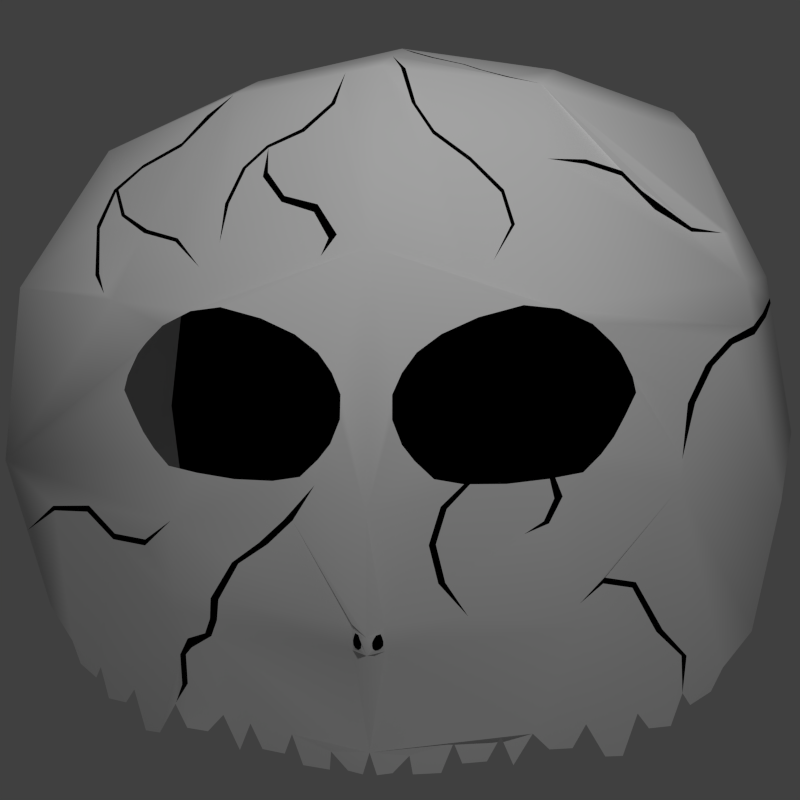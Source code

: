 # Source: AnimalHeadBoneType1.blend  (saved by Blender 2.73.0; exported with 4.5.12 LTS)
import bpy
from mathutils import Matrix  # noqa: F401  (used for matrix-valued properties, if any)

bpy.ops.wm.read_factory_settings(use_empty=True)
scene = bpy.context.scene
scene.name = 'Scene'

# ---- collections
col_collection_1 = bpy.data.collections.new('Collection 1'); scene.collection.children.link(col_collection_1)

# ---- materials (node trees are filled in below, after node groups)
mat_material_001 = bpy.data.materials.new('Material.001')
mat_material_001.alpha_threshold = 0.0
mat_material_001.roughness = 0.5
mat_material_002 = bpy.data.materials.new('Material.002')
mat_material_002.alpha_threshold = 0.0
mat_material_002.diffuse_color = (0.0, 0.0, 0.0, 1.0)
mat_material_002.roughness = 0.5

# ---- material node trees

# ---- world
world_world = bpy.data.worlds.new('World'); scene.world = world_world
world_world.color = (0.05088, 0.05088, 0.05088)
world_world.use_sun_shadow = False
world_world.sun_shadow_jitter_overblur = 0.0
world_world.cycles.sampling_method = 'MANUAL'
world_world.cycles.sample_map_resolution = 256

# ---- cameras
cam_camera_001 = bpy.data.cameras.new('Camera.001')
cam_camera_001.clip_end = 100.0
cam_camera_001.lens = 35.0
cam_camera_001.sensor_width = 32.0
cam_camera_001.sensor_height = 18.0
cam_camera_001.display_size = 2.0
cam_camera_001.dof.focus_distance = 0.0

# ---- lights
light_point = bpy.data.lights.new('Point', 'POINT')
light_point.transmission_factor = 0.0
light_point.energy = 100.0
light_point.shadow_buffer_clip_start = 0.5
light_point.shadow_soft_size = 0.1
light_point.shadow_maximum_resolution = 0.006
light_point.use_absolute_resolution = True
light_point.cycles.use_multiple_importance_sampling = False

# ---- meshes
me_cube_002 = bpy.data.meshes.new('Cube.002')
me_cube_002.from_pydata([(1.0, 1.0, 1.0), (1.0, -1.0, 1.0), (0.5, 1.138, 1.138), (1.138, 1.138, 0.5), (1.195, 1.195, 0.0), (1.138, 1.138, -0.5), (1.138, 0.5, 1.138), (1.195, 0.0, 1.195), (1.023, -0.5, 1.202), (1.095, -1.291, 0.5), (1.238, -1.195, -0.167), (1.173, -1.144, -0.5913), (0.5, -1.138, 1.138), (0.5688, -0.6044, 1.346), (0.5973, 0.0, 1.441), (0.5688, 0.6044, 1.346), (0.5477, -1.435, 0.4135), (0.6165, -1.452, -0.05338), (0.4821, -1.389, -0.8517), (1.346, 0.6044, 0.5688), (1.433, 0.6476, 0.0), (1.346, 0.6044, -0.5688), (1.441, 0.0, 0.5973), (1.544, 0.0, 0.0), (1.441, 0.0, -0.5973), (1.346, -0.6044, 0.5688), (1.433, -0.6476, 0.0), (1.346, -0.6055, -0.5805), (0.6044, 1.346, 0.5688), (0.6476, 1.433, 0.0), (0.6044, 1.346, -0.5688), (0.4444, -1.468, 0.4229), (0.143, -1.505, 0.2883), (0.07471, -1.518, 0.1689), (0.7225, -1.418, 0.2866), (0.7355, -1.429, 0.11), (0.1949, -1.521, -0.0706), (0.2789, -1.511, -0.08507), (0.1034, -1.527, 0.02726), (0.6413, -1.424, 0.3705), (0.6964, -1.418, 0.3187), (0.7558, -1.419, 0.219), (0.7649, -1.426, 0.1744), (0.704, -1.432, 0.04784), (0.6677, -1.44, -0.001596), (0.3999, -1.49, -0.08483), (0.5215, -1.468, -0.07108), (0.3175, -1.482, 0.3887), (0.213, -1.494, 0.3411), (0.1016, -1.51, 0.2308), (0.07556, -1.525, 0.09733), (0.1394, -1.527, -0.01822), (0.6117, -1.43, -0.4417), (0.6151, -1.422, -0.5078), (0.04771, -1.496, -0.5058), (0.04817, -1.483, -0.5869), (0.02016, -1.523, -0.5399), (0.02458, -1.517, -0.5742), (0.03746, -1.499, -0.5305), (0.04432, -1.49, -0.5678), (0.01659, -1.521, -0.5489), (0.01571, -1.519, -0.559), (0.01747, -1.518, -0.5689), (0.04152, -1.495, -0.5412), (0.04497, -1.492, -0.5549), (0.02602, -1.51, -0.532), (0.02908, -1.507, -0.5757), (0.03786, -1.498, -0.5744), (0.0213, -1.464, -0.9696), (0.06745, -1.457, -0.9641), (0.1184, -1.46, -0.9068), (0.1264, -1.441, -0.9723), (0.2107, -1.432, -0.9674), (0.2473, -1.423, -0.8769), (0.2729, -1.413, -0.9438), (0.346, -1.402, -0.9384), (0.3873, -1.391, -0.8646), (0.4254, -1.38, -0.9561), (0.6416, -1.359, -0.8276), (0.7011, -1.344, -0.9304), (0.7549, -1.328, -0.9328), (0.7995, -1.311, -0.8065), (0.8366, -1.293, -0.8585), (0.905, -1.273, -0.8561), (0.9427, -1.25, -0.7604), (0.9711, -1.226, -0.8064), (1.038, -1.202, -0.7701), (1.079, -1.177, -0.701), (0.5331, -1.367, -0.9072), (0.6019, -1.364, -0.9009), (-1.0, 1.0, 1.0), (-1.0, -1.0, 1.0), (0.0, 1.195, 1.195), (-0.5, 1.138, 1.138), (-1.138, 1.138, 0.5), (-1.195, 1.195, 0.0), (-1.138, 1.138, -0.5), (-1.138, 0.5, 1.138), (-1.195, 0.0, 1.195), (-1.034, -0.5, 1.202), (-1.175, -1.291, 0.5), (-1.298, -1.195, -0.07637), (-1.173, -1.144, -0.5913), (-0.5, -1.138, 1.138), (0.0, -1.195, 1.195), (-0.5688, -0.6044, 1.346), (0.0, -0.6476, 1.433), (-0.5973, 0.0, 1.441), (0.0, 0.0, 1.544), (-0.5688, 0.6044, 1.346), (0.0, 0.6476, 1.433), (-0.5477, -1.435, 0.4135), (-0.6165, -1.452, -0.05338), (-0.4821, -1.367, -0.8517), (0.0, -1.441, 0.5973), (0.0, -1.527, -0.1763), (0.0, -1.47, -0.8988), (-1.346, 0.6044, 0.5688), (-1.433, 0.6476, 0.0), (-1.346, 0.6044, -0.5688), (-1.441, 0.0, 0.5973), (-1.544, 0.0, 0.0), (-1.441, 0.0, -0.5973), (-1.346, -0.6044, 0.5688), (-1.433, -0.6476, 0.0), (-1.346, -0.6055, -0.5805), (0.0, 1.441, 0.5973), (0.0, 1.544, 0.0), (0.0, 1.441, -0.5973), (-0.6044, 1.346, 0.5688), (-0.6476, 1.433, 0.0), (-0.6044, 1.346, -0.5688), (-0.4444, -1.468, 0.4229), (-0.143, -1.505, 0.2883), (-0.07471, -1.518, 0.1689), (-0.7225, -1.418, 0.2866), (-0.7355, -1.429, 0.11), (-0.1949, -1.521, -0.0706), (-0.2789, -1.511, -0.08507), (-0.1034, -1.527, 0.02726), (-0.6413, -1.424, 0.3705), (-0.6964, -1.418, 0.3187), (-0.7558, -1.419, 0.219), (-0.7649, -1.426, 0.1744), (-0.704, -1.432, 0.04784), (-0.6677, -1.44, -0.001596), (-0.3999, -1.49, -0.08483), (-0.5215, -1.468, -0.07108), (-0.3175, -1.482, 0.3887), (-0.213, -1.494, 0.3411), (-0.1016, -1.51, 0.2308), (-0.07556, -1.525, 0.09733), (-0.1394, -1.527, -0.01822), (-0.6117, -1.439, -0.4417), (-0.6151, -1.422, -0.5078), (0.0, -1.529, -0.5331), (0.0, -1.52, -0.5894), (-0.04771, -1.496, -0.5058), (-0.04817, -1.483, -0.5869), (-0.02016, -1.523, -0.5399), (-0.02458, -1.517, -0.5742), (-0.03746, -1.499, -0.5305), (-0.04432, -1.49, -0.5678), (-0.01659, -1.521, -0.5489), (-0.01571, -1.519, -0.559), (-0.01747, -1.518, -0.5689), (-0.04152, -1.495, -0.5412), (-0.04497, -1.492, -0.5549), (-0.02602, -1.51, -0.532), (-0.02908, -1.507, -0.5757), (-0.03786, -1.498, -0.5744), (-0.0213, -1.464, -0.9696), (-0.06745, -1.457, -0.9641), (-0.1184, -1.46, -0.9068), (-0.1264, -1.441, -0.9723), (-0.2107, -1.432, -0.9674), (-0.2473, -1.423, -0.8769), (-0.2729, -1.413, -0.9438), (-0.346, -1.402, -0.9384), (-0.3873, -1.391, -0.8646), (-0.4254, -1.38, -0.9561), (-0.6416, -1.359, -0.8276), (-0.7011, -1.344, -0.9304), (-0.7549, -1.328, -0.9328), (-0.7995, -1.311, -0.8065), (-0.8366, -1.293, -0.8585), (-0.905, -1.273, -0.8561), (-0.9427, -1.25, -0.7604), (-0.9711, -1.226, -0.8064), (-1.038, -1.202, -0.7701), (-1.079, -1.177, -0.701), (-0.5331, -1.367, -0.9072), (-0.6019, -1.364, -0.9009), (0.2513, -0.4291, 1.292), (0.5011, -0.2497, 1.102), (0.742, -0.115, 0.869), (0.9665, -0.02907, 0.5991), (1.168, 0.005553, 0.3009), (1.34, -0.01222, -0.01644), (1.478, -0.08186, -0.3433), (1.577, -0.2012, -0.6698), (1.634, -0.3667, -0.9861), (0.05027, -0.729, 1.389), (0.1229, -0.8122, 1.341), (0.2432, -0.8984, 1.284), (0.2982, -0.9837, 1.238), (0.3955, -1.081, 1.179), (0.07461, -1.186, 1.186), (0.2876, -1.438, 0.5008), (0.0, -0.9184, 1.315), (0.4044, -1.075, 1.181), (0.3086, -0.976, 1.239), (0.2474, -0.8814, 1.29), (0.1309, -0.7981, 1.346), (0.06221, -0.7202, 1.391), (0.06007, -1.188, 1.188), (0.1122, -1.231, 1.063), (0.1726, -1.259, 0.9712), (0.285, -1.277, 0.8835), (0.3863, -1.307, 0.7775), (0.4193, -1.347, 0.6683), (0.3575, -1.404, 0.5564), (0.09937, -1.232, 1.066), (0.1676, -1.264, 0.9606), (0.2815, -1.284, 0.8713), (0.378, -1.311, 0.7689), (0.4082, -1.35, 0.6665), (-0.1188, -1.181, 1.181), (-0.5962, -1.126, 1.077), (-0.6839, -1.13, 0.9876), (-0.8315, -1.099, 0.9267), (-0.9332, -1.108, 0.8437), (-0.1583, -1.218, 1.077), (-0.2489, -1.237, 0.9945), (-0.361, -1.24, 0.9459), (-0.436, -1.258, 0.8739), (-0.4805, -1.302, 0.7545), (-0.482, -1.355, 0.6267), (-0.8242, -1.372, 0.4516), (-0.4676, -1.304, 0.7542), (-0.4245, -1.262, 0.8701), (-0.3558, -1.244, 0.937), (-0.2405, -1.243, 0.9838), (-0.1453, -1.221, 1.073), (-0.9582, -1.189, 0.7098), (-0.9098, -1.306, 0.5358), (-0.8597, -1.352, 0.4738), (-0.578, -1.138, 1.069), (-0.6801, -1.143, 0.9724), (-0.8291, -1.112, 0.9116), (-0.9215, -1.12, 0.8327), (-0.9436, -1.198, 0.6996), (-0.8953, -1.308, 0.5409), (-0.5387, -1.379, 0.5498), (-0.9124, -1.119, 0.8405), (-0.8666, -1.2, 0.7388), (-0.7659, -1.257, 0.674), (-0.6419, -1.307, 0.638), (-0.8564, -1.197, 0.7446), (-0.7556, -1.255, 0.685), (-0.6352, -1.304, 0.6489), (0.2906, -1.467, -0.4782), (0.2963, -1.508, -0.08503), (0.2126, -1.505, -0.1521), (0.1781, -1.5, -0.2652), (0.2047, -1.484, -0.3799), (0.2299, -1.506, -0.1578), (0.1984, -1.498, -0.2626), (0.2251, -1.484, -0.3771), (0.5373, -1.466, -0.06812), (0.5355, -1.459, -0.1288), (0.5065, -1.457, -0.1961), (0.4504, -1.464, -0.2335), (0.5214, -1.455, -0.2021), (0.5593, -1.455, -0.1232), (1.067, -1.203, 0.6507), (0.517, -1.243, 0.8803), (1.049, -1.206, 0.6515), (0.6373, -1.193, 0.8856), (0.7508, -1.162, 0.8541), (0.8533, -1.183, 0.7417), (0.9534, -1.211, 0.6693), (1.045, -1.206, 0.6518), (0.6369, -1.201, 0.8696), (0.7473, -1.174, 0.8369), (0.8433, -1.214, 0.7248), (0.9523, -1.22, 0.6548), (-0.6144, -1.447, -0.2217), (-1.238, -1.171, -0.3221), (-0.7133, -1.407, -0.2908), (-0.8329, -1.362, -0.2845), (-0.9351, -1.327, -0.2031), (-1.093, -1.261, -0.2187), (-1.091, -1.256, -0.2347), (-0.9452, -1.319, -0.2246), (-0.8419, -1.355, -0.3043), (-0.7145, -1.406, -0.3097), (0.9546, -1.242, -0.6454), (0.8723, -1.29, -0.5508), (0.7835, -1.345, -0.3939), (0.6862, -1.395, -0.3702), (0.9376, -1.251, -0.6431), (0.8523, -1.3, -0.5549), (0.7727, -1.35, -0.4097), (0.6827, -1.396, -0.3877), (-0.4899, -1.452, -0.4556), (-0.5803, -1.407, -0.5976), (-0.1512, -1.522, -0.0943), (-0.4988, -1.434, -0.524), (-0.398, -1.465, -0.3435), (-0.5922, -1.393, -0.6531), (-0.5195, -1.421, -0.5745), (-0.2223, -1.499, -0.2026), (-0.3036, -1.481, -0.2791), (-0.5691, -1.403, -0.6268), (-0.4758, -1.437, -0.5272), (-0.6396, -1.359, -0.8221), (-0.4647, -1.454, -0.4584), (-0.4184, -1.463, -0.3412), (-0.3315, -1.478, -0.2769), (-0.2501, -1.494, -0.2029), (-0.595, -1.373, -0.7542), (-0.617, -1.363, -0.7612), (-0.6135, -1.386, -0.6567), (-0.499, -1.422, -0.5819), (-0.1731, -1.439, 0.5392), (-0.3633, -1.285, 0.8387), (-0.2915, -1.333, 0.7509), (-0.1836, -1.365, 0.713), (-0.1303, -1.408, 0.6283), (-0.1498, -1.429, 0.5728), (-0.1048, -1.408, 0.6386), (-0.1737, -1.356, 0.7373), (-0.2843, -1.326, 0.7701), (-0.3479, -1.281, 0.8524), (1.124, -1.272, 0.3679), (1.358, -0.6104, 0.4902), (0.9104, -1.331, -0.1071), (1.06, -1.295, 0.313), (1.0, -1.316, 0.2497), (0.9479, -1.332, 0.1404), (1.243, -0.9372, 0.4205), (1.129, -1.268, 0.343), (1.361, -0.6118, 0.4711), (1.279, -0.8486, 0.4115), (1.048, -1.301, 0.3284), (0.9776, -1.326, 0.252), (0.9252, -1.342, 0.1404), (0.9131, -1.337, -0.02536)], [(106, 193), (193, 194), (194, 195), (195, 196), (196, 197), (197, 198), (198, 199), (199, 200), (200, 201)], [(1, 8, 13, 12), (104, 215, 209), (8, 7, 14, 13), (13, 14, 108, 106), (7, 6, 15, 14), (14, 15, 110, 108), (6, 0, 2, 15), (15, 2, 92, 110), (275, 277, 282, 286, 285, 284, 283, 276, 16, 9), (9, 16, 39, 40, 34, 41, 42, 35, 43, 44, 17, 337, 348, 347, 346, 345, 335), (84, 297, 298, 299, 300, 52, 304, 303, 302, 301), (215, 104, 114, 208, 221, 226, 225, 224, 223, 222), (53, 55, 156, 116, 68, 69, 70, 71, 72, 73, 74, 75, 76, 77, 18), (0, 6, 19, 3), (3, 19, 20, 4), (4, 20, 21, 5), (6, 7, 22, 19), (19, 22, 23, 20), (20, 23, 24, 21), (7, 8, 25, 22), (22, 25, 336, 343, 26, 23), (23, 26, 27, 24), (8, 1, 275, 9, 25), (25, 9, 335, 341, 336), (26, 10, 11, 27), (92, 2, 28, 126), (126, 28, 29, 127), (127, 29, 30, 128), (2, 0, 3, 28), (28, 3, 4, 29), (29, 4, 5, 30), (33, 49, 32, 48, 47, 31, 16, 208, 114, 115), (36, 51, 38, 50, 33, 115), (261, 265, 264, 263, 37, 36, 115, 155, 54), (55, 54, 58, 63, 64, 59), (52, 261, 54, 55, 53), (156, 55, 59, 67, 66, 57), (54, 155, 56, 65, 58), (155, 156, 57, 62, 61, 60, 56), (66, 67, 59, 64, 63, 58, 65, 56, 60, 61, 62, 57), (91, 103, 105, 99), (103, 227, 104, 209, 106, 105), (99, 105, 107, 98), (105, 106, 108, 107), (98, 107, 109, 97), (107, 108, 110, 109), (97, 109, 93, 90), (109, 110, 92, 93), (91, 100, 238, 246, 245, 244, 231, 230, 229, 228, 103), (100, 101, 112, 145, 144, 136, 143, 142, 135, 141, 140, 111, 238), (101, 288, 292, 291, 290, 289, 287, 112), (103, 253, 111, 237, 236, 235, 234, 233, 232, 227), (314, 113, 180, 179, 178, 177, 176, 175, 174, 173, 172, 171, 116, 156, 158, 315, 324), (90, 94, 117, 97), (94, 95, 118, 117), (95, 96, 119, 118), (97, 117, 120, 98), (117, 118, 121, 120), (118, 119, 122, 121), (98, 120, 123, 99), (120, 121, 124, 123), (121, 122, 125, 124), (99, 123, 100, 91), (123, 124, 101, 100), (124, 125, 102, 288, 101), (92, 126, 129, 93), (126, 127, 130, 129), (127, 128, 131, 130), (93, 129, 94, 90), (129, 130, 95, 94), (130, 131, 96, 95), (134, 115, 114, 325, 111, 132, 148, 149, 133, 150), (137, 307, 115, 134, 151, 139, 152), (115, 307, 312, 313, 309, 317, 157, 155), (158, 162, 167, 166, 161, 157), (317, 315, 158, 157), (156, 160, 169, 170, 162, 158), (157, 161, 168, 159, 155), (155, 159, 163, 164, 165, 160, 156), (169, 160, 165, 164, 163, 159, 168, 161, 166, 167, 162, 170), (207, 12, 206, 205, 204, 203, 202, 106, 209), (12, 13, 106, 214, 213, 212, 211, 210), (206, 12, 210, 211, 212, 213, 214, 106, 202, 203, 204, 205), (215, 207, 209), (12, 207, 216, 217, 218, 219, 220, 221, 208, 16, 276), (207, 215, 222, 223, 224, 225, 226, 221, 220, 219, 218, 217, 216), (111, 325, 330, 329, 328, 327, 326, 241, 240, 239, 237), (237, 239, 240, 241, 242, 243, 227, 232, 233, 234, 235, 236), (103, 228, 229, 230, 231, 244, 245, 246, 252, 251, 250, 254, 249, 248, 247), (111, 253, 257, 256, 255, 250, 251, 252, 246, 238), (257, 253, 260, 259, 258, 254, 250, 255, 256), (253, 103, 247, 248, 249, 254, 258, 259, 260), (261, 268, 267, 266, 262, 37, 263, 264, 265), (46, 45, 262, 266, 267, 268, 272, 271, 270), (17, 269, 274, 273, 272, 268, 261, 52), (269, 46, 270, 271, 272, 273, 274), (1, 12, 276, 278, 279, 280, 281, 282, 277, 275), (276, 283, 284, 285, 286, 282, 281, 280, 279, 278), (314, 310, 321, 316, 181, 192, 191, 113), (292, 288, 293, 294, 295, 296, 287, 289, 290, 291), (84, 301, 302, 303, 304, 52, 53, 18, 88, 89, 78, 79, 80, 81, 82, 83), (10, 337, 17, 52, 300, 299, 298, 297, 84, 85, 86, 87, 11), (153, 154, 308, 305), (288, 102, 190, 189, 188, 187, 186, 185, 184, 183, 182, 181, 316, 322, 323, 306, 154, 153, 287, 296, 295, 294, 293), (305, 308, 315, 317), (154, 306, 311, 308), (112, 287, 153, 305, 318, 319, 320, 307, 137, 138, 146, 147), (306, 323, 322, 316, 321, 310, 314), (306, 314, 324, 315, 308, 311), (307, 320, 319, 318, 305, 317, 309, 313, 312), (325, 114, 104, 227, 243, 242, 241, 334, 333, 332, 331, 330), (330, 331, 332, 333, 334, 241, 326, 327, 328, 329), (342, 338, 339, 340, 348, 337, 10), (343, 344, 342, 10, 26), (335, 345, 346, 347, 348, 340, 339, 338, 342), (336, 341, 335, 342, 344, 343)])
me_cube_002.polygons.foreach_set('use_smooth', [True] * 116)
me_cube_002.polygons.foreach_set('material_index', [0, 0, 0, 0, 0, 0, 1, 1, 0, 0, 1, 0, 0, 1, 1, 1, 0, 0, 0, 0, 0, 0, 0, 0, 0, 1, 1, 1, 1, 1, 1, 0, 0, 0, 0, 0, 0, 0, 0, 1, 0, 0, 0, 0, 0, 0, 1, 1, 0, 0, 0, 0, 0, 1, 1, 1, 0, 0, 0, 0, 0, 0, 0, 0, 0, 1, 1, 1, 1, 1, 1, 0, 0, 0, 0, 0, 0, 0, 0, 1, 0, 0, 1, 1, 0, 1, 0, 1, 1, 0, 1, 0, 1, 0, 0, 1, 0, 1, 0, 1, 0, 0, 0, 0, 1, 0, 0, 1, 1, 1, 0, 1, 0, 0, 1, 1])
me_cube_002.materials.append(mat_material_001)
me_cube_002.materials.append(mat_material_002)
me_cube_002.use_remesh_preserve_volume = False
me_cube_002.use_remesh_preserve_attributes = False
me_cube_002.use_mirror_vertex_groups = False
me_cube_002.update()

# ---- objects
ob_point = bpy.data.objects.new('Point', light_point)
ob_camera = bpy.data.objects.new('Camera', cam_camera_001)
ob_cube = bpy.data.objects.new('Cube', me_cube_002)

# ---- transforms, parenting, visibility, modifiers, constraints
ob_point.location = (0.13, -3.577, 2.001)
ob_point.lineart.crease_threshold = 0.0
ob_camera.location = (-0.02933, -4.012, 0.07324)
ob_camera.rotation_euler = (1.571, -0.0, 0.0)
ob_camera.scale = (1.0, 1.0, 1.0)
ob_camera.lineart.crease_threshold = 0.0
ob_cube.location = (0.05589, 0.0, 0.0)
ob_cube.rotation_euler = (0.05227, 0.006295, -0.1197)
ob_cube.lineart.crease_threshold = 0.0

# ---- collection membership
col_collection_1.objects.link(ob_point)
col_collection_1.objects.link(ob_camera)
col_collection_1.objects.link(ob_cube)

# ---- scene / render settings (as saved in the file)
scene.camera = ob_camera
scene.frame_start = 1; scene.frame_end = 250; scene.frame_set(1)
scene.render.engine = 'CYCLES'
scene.render.resolution_x = 600
scene.render.resolution_y = 600
scene.render.dither_intensity = 0.0
scene.render.film_transparent = True
scene.cycles.use_denoising = False
scene.cycles.samples = 1000
scene.cycles.sampling_pattern = 'TABULATED_SOBOL'
scene.cycles.light_sampling_threshold = 0.0
scene.cycles.use_adaptive_sampling = False
scene.cycles.use_light_tree = False
scene.cycles.blur_glossy = 0.0
scene.cycles.pixel_filter_type = 'GAUSSIAN'
scene.cycles.sample_clamp_indirect = 0.0
scene.view_settings.view_transform = 'Standard'
bpy.context.view_layer.update()
